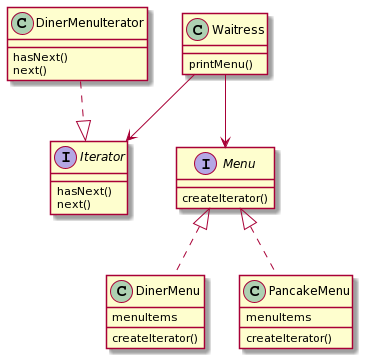

The diagram above was rendered by PlantUML. Its source (embedded in the PNG):
@startuml
interface Iterator{
hasNext()
next()
}

class DinerMenu{
menuItems
createIterator()
}

class PancakeMenu{
menuItems
createIterator()
}


class DinerMenuIterator{
hasNext()
next()
}
class Waitress{
printMenu()
}

interface Menu{
createIterator()
}



Menu <|.. PancakeMenu
Menu <|.. DinerMenu

Waitress --> Menu
Waitress --> Iterator

DinerMenuIterator ..|> Iterator
@enduml